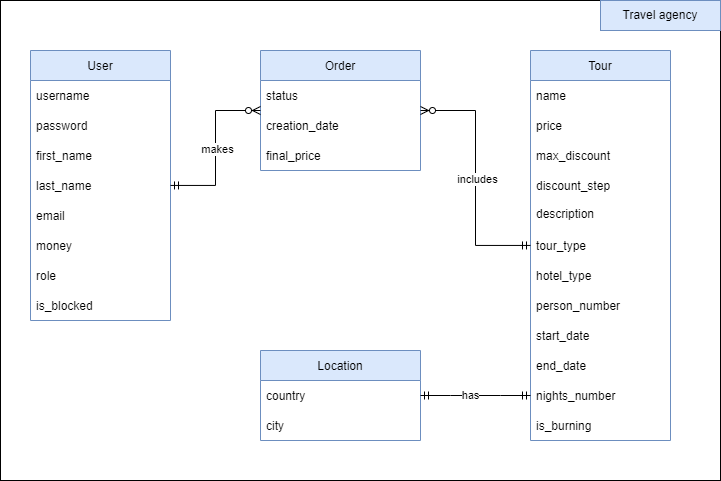

The diagram above was exported from draw.io. Its source (the exported page's mxGraphModel, read from the mxfile embedded in the PNG):
<mxGraphModel dx="427" dy="1664" grid="1" gridSize="10" guides="1" tooltips="1" connect="1" arrows="1" fold="1" page="1" pageScale="1" pageWidth="827" pageHeight="1169" math="0" shadow="0">
  <root>
    <mxCell id="0" />
    <mxCell id="1" parent="0" />
    <mxCell id="8IE1xVEzoJeS6IHoL-1a-5" value="" style="rounded=0;whiteSpace=wrap;html=1;" parent="1" vertex="1">
      <mxGeometry x="40" y="-140" width="720" height="480" as="geometry" />
    </mxCell>
    <mxCell id="8IE1xVEzoJeS6IHoL-1a-1" value="User" style="swimlane;fontStyle=0;childLayout=stackLayout;horizontal=1;startSize=30;horizontalStack=0;resizeParent=1;resizeParentMax=0;resizeLast=0;collapsible=1;marginBottom=0;fillColor=#dae8fc;strokeColor=#6c8ebf;" parent="1" vertex="1">
      <mxGeometry x="70" y="-90" width="140" height="270" as="geometry" />
    </mxCell>
    <mxCell id="8IE1xVEzoJeS6IHoL-1a-2" value="username" style="text;strokeColor=none;fillColor=none;align=left;verticalAlign=middle;spacingLeft=4;spacingRight=4;overflow=hidden;points=[[0,0.5],[1,0.5]];portConstraint=eastwest;rotatable=0;" parent="8IE1xVEzoJeS6IHoL-1a-1" vertex="1">
      <mxGeometry y="30" width="140" height="30" as="geometry" />
    </mxCell>
    <mxCell id="8IE1xVEzoJeS6IHoL-1a-16" value="password" style="text;strokeColor=none;fillColor=none;align=left;verticalAlign=middle;spacingLeft=4;spacingRight=4;overflow=hidden;points=[[0,0.5],[1,0.5]];portConstraint=eastwest;rotatable=0;" parent="8IE1xVEzoJeS6IHoL-1a-1" vertex="1">
      <mxGeometry y="60" width="140" height="30" as="geometry" />
    </mxCell>
    <mxCell id="8IE1xVEzoJeS6IHoL-1a-3" value="first_name" style="text;strokeColor=none;fillColor=none;align=left;verticalAlign=middle;spacingLeft=4;spacingRight=4;overflow=hidden;points=[[0,0.5],[1,0.5]];portConstraint=eastwest;rotatable=0;" parent="8IE1xVEzoJeS6IHoL-1a-1" vertex="1">
      <mxGeometry y="90" width="140" height="30" as="geometry" />
    </mxCell>
    <mxCell id="8IE1xVEzoJeS6IHoL-1a-15" value="last_name" style="text;strokeColor=none;fillColor=none;align=left;verticalAlign=middle;spacingLeft=4;spacingRight=4;overflow=hidden;points=[[0,0.5],[1,0.5]];portConstraint=eastwest;rotatable=0;" parent="8IE1xVEzoJeS6IHoL-1a-1" vertex="1">
      <mxGeometry y="120" width="140" height="30" as="geometry" />
    </mxCell>
    <mxCell id="8IE1xVEzoJeS6IHoL-1a-4" value="email" style="text;strokeColor=none;fillColor=none;align=left;verticalAlign=middle;spacingLeft=4;spacingRight=4;overflow=hidden;points=[[0,0.5],[1,0.5]];portConstraint=eastwest;rotatable=0;" parent="8IE1xVEzoJeS6IHoL-1a-1" vertex="1">
      <mxGeometry y="150" width="140" height="30" as="geometry" />
    </mxCell>
    <mxCell id="8IE1xVEzoJeS6IHoL-1a-17" value="money" style="text;strokeColor=none;fillColor=none;align=left;verticalAlign=middle;spacingLeft=4;spacingRight=4;overflow=hidden;points=[[0,0.5],[1,0.5]];portConstraint=eastwest;rotatable=0;" parent="8IE1xVEzoJeS6IHoL-1a-1" vertex="1">
      <mxGeometry y="180" width="140" height="30" as="geometry" />
    </mxCell>
    <mxCell id="8IE1xVEzoJeS6IHoL-1a-18" value="role" style="text;strokeColor=none;fillColor=none;align=left;verticalAlign=middle;spacingLeft=4;spacingRight=4;overflow=hidden;points=[[0,0.5],[1,0.5]];portConstraint=eastwest;rotatable=0;" parent="8IE1xVEzoJeS6IHoL-1a-1" vertex="1">
      <mxGeometry y="210" width="140" height="30" as="geometry" />
    </mxCell>
    <mxCell id="8IE1xVEzoJeS6IHoL-1a-19" value="is_blocked" style="text;strokeColor=none;fillColor=none;align=left;verticalAlign=middle;spacingLeft=4;spacingRight=4;overflow=hidden;points=[[0,0.5],[1,0.5]];portConstraint=eastwest;rotatable=0;" parent="8IE1xVEzoJeS6IHoL-1a-1" vertex="1">
      <mxGeometry y="240" width="140" height="30" as="geometry" />
    </mxCell>
    <mxCell id="8IE1xVEzoJeS6IHoL-1a-6" value="Tour" style="swimlane;fontStyle=0;childLayout=stackLayout;horizontal=1;startSize=30;horizontalStack=0;resizeParent=1;resizeParentMax=0;resizeLast=0;collapsible=1;marginBottom=0;fillColor=#dae8fc;strokeColor=#6c8ebf;" parent="1" vertex="1">
      <mxGeometry x="570" y="-90" width="140" height="390" as="geometry" />
    </mxCell>
    <mxCell id="8IE1xVEzoJeS6IHoL-1a-7" value="name" style="text;strokeColor=none;fillColor=none;align=left;verticalAlign=middle;spacingLeft=4;spacingRight=4;overflow=hidden;points=[[0,0.5],[1,0.5]];portConstraint=eastwest;rotatable=0;" parent="8IE1xVEzoJeS6IHoL-1a-6" vertex="1">
      <mxGeometry y="30" width="140" height="30" as="geometry" />
    </mxCell>
    <mxCell id="8IE1xVEzoJeS6IHoL-1a-8" value="price" style="text;strokeColor=none;fillColor=none;align=left;verticalAlign=middle;spacingLeft=4;spacingRight=4;overflow=hidden;points=[[0,0.5],[1,0.5]];portConstraint=eastwest;rotatable=0;" parent="8IE1xVEzoJeS6IHoL-1a-6" vertex="1">
      <mxGeometry y="60" width="140" height="30" as="geometry" />
    </mxCell>
    <mxCell id="8IE1xVEzoJeS6IHoL-1a-29" value="max_discount" style="text;strokeColor=none;fillColor=none;align=left;verticalAlign=middle;spacingLeft=4;spacingRight=4;overflow=hidden;points=[[0,0.5],[1,0.5]];portConstraint=eastwest;rotatable=0;" parent="8IE1xVEzoJeS6IHoL-1a-6" vertex="1">
      <mxGeometry y="90" width="140" height="30" as="geometry" />
    </mxCell>
    <mxCell id="qpd8aHerccX-UNZ0Srg9-8" value="discount_step" style="text;strokeColor=none;fillColor=none;align=left;verticalAlign=middle;spacingLeft=4;spacingRight=4;overflow=hidden;points=[[0,0.5],[1,0.5]];portConstraint=eastwest;rotatable=0;" vertex="1" parent="8IE1xVEzoJeS6IHoL-1a-6">
      <mxGeometry y="120" width="140" height="30" as="geometry" />
    </mxCell>
    <mxCell id="8IE1xVEzoJeS6IHoL-1a-34" value="description" style="text;strokeColor=none;fillColor=none;spacingLeft=4;spacingRight=4;overflow=hidden;rotatable=0;points=[[0,0.5],[1,0.5]];portConstraint=eastwest;fontSize=12;" parent="8IE1xVEzoJeS6IHoL-1a-6" vertex="1">
      <mxGeometry y="150" width="140" height="30" as="geometry" />
    </mxCell>
    <mxCell id="qpd8aHerccX-UNZ0Srg9-7" value="tour_type" style="text;strokeColor=none;fillColor=none;align=left;verticalAlign=middle;spacingLeft=4;spacingRight=4;overflow=hidden;points=[[0,0.5],[1,0.5]];portConstraint=eastwest;rotatable=0;" vertex="1" parent="8IE1xVEzoJeS6IHoL-1a-6">
      <mxGeometry y="180" width="140" height="30" as="geometry" />
    </mxCell>
    <mxCell id="8IE1xVEzoJeS6IHoL-1a-26" value="hotel_type" style="text;strokeColor=none;fillColor=none;align=left;verticalAlign=middle;spacingLeft=4;spacingRight=4;overflow=hidden;points=[[0,0.5],[1,0.5]];portConstraint=eastwest;rotatable=0;" parent="8IE1xVEzoJeS6IHoL-1a-6" vertex="1">
      <mxGeometry y="210" width="140" height="30" as="geometry" />
    </mxCell>
    <mxCell id="8IE1xVEzoJeS6IHoL-1a-27" value="person_number" style="text;strokeColor=none;fillColor=none;align=left;verticalAlign=middle;spacingLeft=4;spacingRight=4;overflow=hidden;points=[[0,0.5],[1,0.5]];portConstraint=eastwest;rotatable=0;" parent="8IE1xVEzoJeS6IHoL-1a-6" vertex="1">
      <mxGeometry y="240" width="140" height="30" as="geometry" />
    </mxCell>
    <mxCell id="8IE1xVEzoJeS6IHoL-1a-9" value="start_date" style="text;strokeColor=none;fillColor=none;align=left;verticalAlign=middle;spacingLeft=4;spacingRight=4;overflow=hidden;points=[[0,0.5],[1,0.5]];portConstraint=eastwest;rotatable=0;" parent="8IE1xVEzoJeS6IHoL-1a-6" vertex="1">
      <mxGeometry y="270" width="140" height="30" as="geometry" />
    </mxCell>
    <mxCell id="8IE1xVEzoJeS6IHoL-1a-30" value="end_date" style="text;strokeColor=none;fillColor=none;align=left;verticalAlign=middle;spacingLeft=4;spacingRight=4;overflow=hidden;points=[[0,0.5],[1,0.5]];portConstraint=eastwest;rotatable=0;" parent="8IE1xVEzoJeS6IHoL-1a-6" vertex="1">
      <mxGeometry y="300" width="140" height="30" as="geometry" />
    </mxCell>
    <mxCell id="8IE1xVEzoJeS6IHoL-1a-45" value="nights_number" style="text;strokeColor=none;fillColor=none;align=left;verticalAlign=middle;spacingLeft=4;spacingRight=4;overflow=hidden;points=[[0,0.5],[1,0.5]];portConstraint=eastwest;rotatable=0;" parent="8IE1xVEzoJeS6IHoL-1a-6" vertex="1">
      <mxGeometry y="330" width="140" height="30" as="geometry" />
    </mxCell>
    <mxCell id="8IE1xVEzoJeS6IHoL-1a-28" value="is_burning" style="text;strokeColor=none;fillColor=none;align=left;verticalAlign=middle;spacingLeft=4;spacingRight=4;overflow=hidden;points=[[0,0.5],[1,0.5]];portConstraint=eastwest;rotatable=0;" parent="8IE1xVEzoJeS6IHoL-1a-6" vertex="1">
      <mxGeometry y="360" width="140" height="30" as="geometry" />
    </mxCell>
    <mxCell id="8IE1xVEzoJeS6IHoL-1a-11" value="Order" style="swimlane;fontStyle=0;childLayout=stackLayout;horizontal=1;startSize=30;horizontalStack=0;resizeParent=1;resizeParentMax=0;resizeLast=0;collapsible=1;marginBottom=0;fillColor=#dae8fc;strokeColor=#6c8ebf;" parent="1" vertex="1">
      <mxGeometry x="300" y="-90" width="160" height="120" as="geometry" />
    </mxCell>
    <mxCell id="8IE1xVEzoJeS6IHoL-1a-12" value="status" style="text;strokeColor=none;fillColor=none;align=left;verticalAlign=middle;spacingLeft=4;spacingRight=4;overflow=hidden;points=[[0,0.5],[1,0.5]];portConstraint=eastwest;rotatable=0;" parent="8IE1xVEzoJeS6IHoL-1a-11" vertex="1">
      <mxGeometry y="30" width="160" height="30" as="geometry" />
    </mxCell>
    <mxCell id="qpd8aHerccX-UNZ0Srg9-1" value="creation_date" style="text;strokeColor=none;fillColor=none;align=left;verticalAlign=middle;spacingLeft=4;spacingRight=4;overflow=hidden;points=[[0,0.5],[1,0.5]];portConstraint=eastwest;rotatable=0;" vertex="1" parent="8IE1xVEzoJeS6IHoL-1a-11">
      <mxGeometry y="60" width="160" height="30" as="geometry" />
    </mxCell>
    <mxCell id="qpd8aHerccX-UNZ0Srg9-2" value="final_price" style="text;strokeColor=none;fillColor=none;align=left;verticalAlign=middle;spacingLeft=4;spacingRight=4;overflow=hidden;points=[[0,0.5],[1,0.5]];portConstraint=eastwest;rotatable=0;" vertex="1" parent="8IE1xVEzoJeS6IHoL-1a-11">
      <mxGeometry y="90" width="160" height="30" as="geometry" />
    </mxCell>
    <mxCell id="8IE1xVEzoJeS6IHoL-1a-37" value="" style="edgeStyle=orthogonalEdgeStyle;fontSize=12;html=1;endArrow=ERzeroToMany;startArrow=ERmandOne;rounded=0;" parent="1" source="8IE1xVEzoJeS6IHoL-1a-1" target="8IE1xVEzoJeS6IHoL-1a-11" edge="1">
      <mxGeometry width="100" height="100" relative="1" as="geometry">
        <mxPoint x="420" y="150" as="sourcePoint" />
        <mxPoint x="520" y="50" as="targetPoint" />
      </mxGeometry>
    </mxCell>
    <mxCell id="8IE1xVEzoJeS6IHoL-1a-38" value="makes" style="edgeLabel;html=1;align=center;verticalAlign=middle;resizable=0;points=[];" parent="8IE1xVEzoJeS6IHoL-1a-37" vertex="1" connectable="0">
      <mxGeometry x="-0.0134" y="-1" relative="1" as="geometry">
        <mxPoint as="offset" />
      </mxGeometry>
    </mxCell>
    <mxCell id="8IE1xVEzoJeS6IHoL-1a-39" value="" style="edgeStyle=orthogonalEdgeStyle;fontSize=12;html=1;endArrow=ERzeroToMany;startArrow=ERmandOne;rounded=0;" parent="1" source="8IE1xVEzoJeS6IHoL-1a-6" target="8IE1xVEzoJeS6IHoL-1a-11" edge="1">
      <mxGeometry width="100" height="100" relative="1" as="geometry">
        <mxPoint x="220" y="55" as="sourcePoint" />
        <mxPoint x="310" y="-50" as="targetPoint" />
      </mxGeometry>
    </mxCell>
    <mxCell id="8IE1xVEzoJeS6IHoL-1a-40" value="includes" style="edgeLabel;html=1;align=center;verticalAlign=middle;resizable=0;points=[];" parent="8IE1xVEzoJeS6IHoL-1a-39" vertex="1" connectable="0">
      <mxGeometry x="-0.0134" y="-1" relative="1" as="geometry">
        <mxPoint as="offset" />
      </mxGeometry>
    </mxCell>
    <mxCell id="8IE1xVEzoJeS6IHoL-1a-44" value="Travel agency" style="rounded=0;whiteSpace=wrap;html=1;fillColor=#dae8fc;strokeColor=#6c8ebf;" parent="1" vertex="1">
      <mxGeometry x="640" y="-140" width="120" height="30" as="geometry" />
    </mxCell>
    <mxCell id="qpd8aHerccX-UNZ0Srg9-3" value="Location" style="swimlane;fontStyle=0;childLayout=stackLayout;horizontal=1;startSize=30;horizontalStack=0;resizeParent=1;resizeParentMax=0;resizeLast=0;collapsible=1;marginBottom=0;fillColor=#dae8fc;strokeColor=#6c8ebf;" vertex="1" parent="1">
      <mxGeometry x="300" y="210" width="160" height="90" as="geometry" />
    </mxCell>
    <mxCell id="qpd8aHerccX-UNZ0Srg9-4" value="country" style="text;strokeColor=none;fillColor=none;align=left;verticalAlign=middle;spacingLeft=4;spacingRight=4;overflow=hidden;points=[[0,0.5],[1,0.5]];portConstraint=eastwest;rotatable=0;" vertex="1" parent="qpd8aHerccX-UNZ0Srg9-3">
      <mxGeometry y="30" width="160" height="30" as="geometry" />
    </mxCell>
    <mxCell id="qpd8aHerccX-UNZ0Srg9-5" value="city" style="text;strokeColor=none;fillColor=none;align=left;verticalAlign=middle;spacingLeft=4;spacingRight=4;overflow=hidden;points=[[0,0.5],[1,0.5]];portConstraint=eastwest;rotatable=0;" vertex="1" parent="qpd8aHerccX-UNZ0Srg9-3">
      <mxGeometry y="60" width="160" height="30" as="geometry" />
    </mxCell>
    <mxCell id="qpd8aHerccX-UNZ0Srg9-10" value="" style="edgeStyle=entityRelationEdgeStyle;fontSize=12;html=1;endArrow=ERmandOne;startArrow=ERmandOne;rounded=0;" edge="1" parent="1" source="qpd8aHerccX-UNZ0Srg9-3" target="8IE1xVEzoJeS6IHoL-1a-45">
      <mxGeometry width="100" height="100" relative="1" as="geometry">
        <mxPoint x="490" y="230" as="sourcePoint" />
        <mxPoint x="590" y="130" as="targetPoint" />
      </mxGeometry>
    </mxCell>
    <mxCell id="qpd8aHerccX-UNZ0Srg9-11" value="has" style="edgeLabel;html=1;align=center;verticalAlign=middle;resizable=0;points=[];" vertex="1" connectable="0" parent="qpd8aHerccX-UNZ0Srg9-10">
      <mxGeometry x="-0.1042" y="1" relative="1" as="geometry">
        <mxPoint as="offset" />
      </mxGeometry>
    </mxCell>
  </root>
</mxGraphModel>